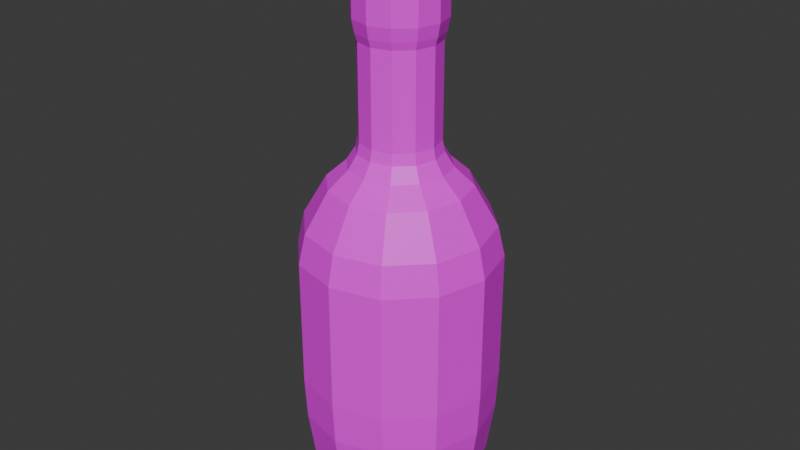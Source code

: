 # Source: skittle.blend  (saved by Blender 4.0.36; exported with 4.5.12 LTS)
import bpy
from mathutils import Matrix  # noqa: F401  (used for matrix-valued properties, if any)

bpy.ops.wm.read_factory_settings(use_empty=True)
scene = bpy.context.scene
scene.name = 'Scene'

# ---- collections
col_collection = bpy.data.collections.new('Collection'); scene.collection.children.link(col_collection)

# ---- images (referenced by path relative to the original .blend; pixels are not part of the script)
import os
ASSET_DIR = os.environ.get("B2B_ASSET_DIR", "")  # directory of the original .blend (textures are referenced by path, not embedded)
HERE = os.path.dirname(os.path.abspath(__file__))  # packed textures are extracted next to this script under _unpacked/

def load_image(name, relpath, width, height, colorspace="sRGB"):
    """Load a texture the original file referenced (path relative to the .blend, or extracted next to this script)."""
    p = next((c for c in (os.path.join(HERE, relpath), os.path.join(ASSET_DIR, relpath)) if relpath and os.path.exists(c)), "")
    if p:
        img = bpy.data.images.load(p, check_existing=True)
        img.name = name
    else:  # same state as the original file: an image datablock whose file is absent (Cycles renders it pink)
        img = bpy.data.images.new(name, width, height)
        img.source = "FILE"
        img.filepath = "//" + (relpath or name)
    img.colorspace_settings.name = colorspace
    return img
img_imphenziapalette02_albedo_png = load_image('ImphenziaPalette02-Albedo.png', 'ImphenziaPalette02-Albedo.png', 1024, 1024, 'sRGB')

# ---- materials (node trees are filled in below, after node groups)
mat_material_001 = bpy.data.materials.new('Material.001')
mat_material_001.use_transparent_shadow = False

# ---- material node trees
mat_material_001.use_nodes = True; mat_material_001.node_tree.nodes.clear()
_N = mat_material_001.node_tree.nodes; _L = mat_material_001.node_tree.links
n0 = _N.new('ShaderNodeBsdfPrincipled'); n0.name = 'Principled BSDF'; n0.location = (10, 300)
n0.inputs[3].default_value = 1.45
n1 = _N.new('ShaderNodeOutputMaterial'); n1.name = 'Material Output'; n1.location = (300, 300)
n2 = _N.new('ShaderNodeTexImage'); n2.name = 'Image Texture'; n2.location = (-376, 93)
n2.image = img_imphenziapalette02_albedo_png
n2.interpolation = 'Closest'
_L.new(n0.outputs[0], n1.inputs[0])
_L.new(n2.outputs[0], n0.inputs[0])
n1.is_active_output = True

# ---- world
world_world = bpy.data.worlds.new('World'); scene.world = world_world
world_world.use_nodes = True; world_world.node_tree.nodes.clear()
_N = world_world.node_tree.nodes; _L = world_world.node_tree.links
n0 = _N.new('ShaderNodeOutputWorld'); n0.name = 'World Output'; n0.location = (300, 300)
n1 = _N.new('ShaderNodeBackground'); n1.name = 'Background'; n1.location = (10, 300)
n1.inputs[0].default_value = (0.05088, 0.05088, 0.05088, 1.0)
_L.new(n1.outputs[0], n0.inputs[0])
n0.is_active_output = True
world_world.color = (0.05088, 0.05088, 0.05088)
world_world.use_sun_shadow = False
world_world.sun_shadow_jitter_overblur = 0.0

# ---- meshes
me_cylinder = bpy.data.meshes.new('Cylinder')
me_cylinder.from_pydata([(0.0, 1.0, -1.0), (-1.271e-09, 1.256, -0.424), (0.5, 0.866, -1.0), (0.6279, 1.088, -0.424), (0.866, 0.5, -1.0), (1.088, 0.6279, -0.424), (1.0, 0.0, -1.0), (1.256, 1.271e-09, -0.424), (0.866, -0.5, -1.0), (1.088, -0.6279, -0.424), (0.5, -0.866, -1.0), (0.6279, -1.088, -0.424), (0.0, -1.0, -1.0), (-1.271e-09, -1.256, -0.424), (-0.5, -0.866, -1.0), (-0.6279, -1.088, -0.424), (-0.866, -0.5, -1.0), (-1.088, -0.6279, -0.424), (-1.0, 0.0, -1.0), (-1.256, 1.271e-09, -0.424), (-0.866, 0.5, -1.0), (-1.088, 0.6279, -0.424), (-0.5, 0.866, -1.0), (-0.6279, 1.088, -0.424), (0.6815, 1.18, 0.3217), (-1.803e-09, 1.363, 0.3217), (1.18, 0.6815, 0.3217), (1.363, 5.317e-10, 0.3217), (1.18, -0.6815, 0.3217), (0.6815, -1.18, 0.3217), (-1.803e-09, -1.363, 0.3217), (-0.6815, -1.18, 0.3217), (-1.18, -0.6815, 0.3217), (-1.363, 5.317e-10, 0.3217), (-1.18, 0.6815, 0.3217), (-0.6815, 1.18, 0.3217), (0.6966, 1.207, 0.9126), (-1.623e-09, 1.393, 0.9126), (1.207, 0.6966, 0.9126), (1.393, 5.435e-10, 0.9126), (1.207, -0.6966, 0.9126), (0.6966, -1.207, 0.9126), (-1.623e-09, -1.393, 0.9126), (-0.6966, -1.207, 0.9126), (-1.207, -0.6966, 0.9126), (-1.393, 5.435e-10, 0.9126), (-1.207, 0.6966, 0.9126), (-0.6966, 1.207, 0.9126), (0.6966, 1.207, 2.726), (-1.623e-09, 1.393, 2.726), (1.207, 0.6966, 2.726), (1.393, 5.435e-10, 2.726), (1.207, -0.6966, 2.726), (0.6966, -1.207, 2.726), (-1.623e-09, -1.393, 2.726), (-0.6966, -1.207, 2.726), (-1.207, -0.6966, 2.726), (-1.393, 5.435e-10, 2.726), (-1.207, 0.6966, 2.726), (-0.6966, 1.207, 2.726), (0.6491, 1.124, 3.148), (-1.578e-10, 1.298, 3.148), (1.124, 0.6491, 3.148), (1.298, 1.184e-09, 3.148), (1.124, -0.6491, 3.148), (0.6491, -1.124, 3.148), (-1.578e-10, -1.298, 3.148), (-0.6491, -1.124, 3.148), (-1.124, -0.6491, 3.148), (-1.298, 1.184e-09, 3.148), (-1.124, 0.6491, 3.148), (-0.6491, 1.124, 3.148), (0.488, 0.8452, 3.707), (-1.872e-08, 0.9759, 3.707), (0.8452, 0.488, 3.707), (0.9759, 3.356e-09, 3.707), (0.8452, -0.488, 3.707), (0.488, -0.8452, 3.707), (-1.872e-08, -0.9759, 3.707), (-0.488, -0.8452, 3.707), (-0.8452, -0.488, 3.707), (-0.9759, 3.356e-09, 3.707), (-0.8452, 0.488, 3.707), (-0.488, 0.8452, 3.707), (0.3523, 0.6102, 3.953), (-1.351e-08, 0.7045, 3.953), (0.6102, 0.3523, 3.953), (0.7045, 2.423e-09, 3.953), (0.6102, -0.3523, 3.953), (0.3523, -0.6102, 3.953), (-1.351e-08, -0.7045, 3.953), (-0.3523, -0.6102, 3.953), (-0.6102, -0.3523, 3.953), (-0.7045, 2.423e-09, 3.953), (-0.6102, 0.3523, 3.953), (-0.3523, 0.6102, 3.953), (0.2896, 0.5016, 4.152), (-1.243e-08, 0.5792, 4.152), (0.5016, 0.2896, 4.152), (0.5792, 1.992e-09, 4.152), (0.5016, -0.2896, 4.152), (0.2896, -0.5016, 4.152), (-1.243e-08, -0.5792, 4.152), (-0.2896, -0.5016, 4.152), (-0.5016, -0.2896, 4.152), (-0.5792, 1.992e-09, 4.152), (-0.5016, 0.2896, 4.152), (-0.2896, 0.5016, 4.152), (0.2742, 0.4749, 4.308), (-1.177e-08, 0.5483, 4.308), (0.4749, 0.2742, 4.308), (0.5483, 1.621e-09, 4.308), (0.4749, -0.2742, 4.308), (0.2742, -0.4749, 4.308), (-1.177e-08, -0.5483, 4.308), (-0.2742, -0.4749, 4.308), (-0.4749, -0.2742, 4.308), (-0.5483, 1.621e-09, 4.308), (-0.4749, 0.2742, 4.308), (-0.2742, 0.4749, 4.308), (0.2742, 0.4749, 5.619), (-1.177e-08, 0.5483, 5.619), (0.4749, 0.2742, 5.619), (0.5483, 1.621e-09, 5.619), (0.4749, -0.2742, 5.619), (0.2742, -0.4749, 5.619), (-1.177e-08, -0.5483, 5.619), (-0.2742, -0.4749, 5.619), (-0.4749, -0.2742, 5.619), (-0.5483, 1.621e-09, 5.619), (-0.4749, 0.2742, 5.619), (-0.2742, 0.4749, 5.619), (0.2907, 0.5036, 5.726), (-1.278e-08, 0.5815, 5.726), (0.5036, 0.2907, 5.726), (0.5815, 1.419e-09, 5.726), (0.5036, -0.2907, 5.726), (0.2907, -0.5036, 5.726), (-1.278e-08, -0.5815, 5.726), (-0.2907, -0.5036, 5.726), (-0.5036, -0.2907, 5.726), (-0.5815, 1.419e-09, 5.726), (-0.5036, 0.2907, 5.726), (-0.2907, 0.5036, 5.726), (0.3082, 0.5339, 5.905), (-5.495e-08, 0.6164, 5.905), (0.5339, 0.3082, 5.905), (0.6164, 1.504e-09, 5.905), (0.5339, -0.3082, 5.905), (0.3082, -0.5339, 5.905), (-5.495e-08, -0.6164, 5.905), (-0.3082, -0.5339, 5.905), (-0.5339, -0.3082, 5.905), (-0.6164, 1.504e-09, 5.905), (-0.5339, 0.3082, 5.905), (-0.3082, 0.5339, 5.905), (0.3082, 0.5339, 6.742), (-5.495e-08, 0.6164, 6.742), (0.5339, 0.3082, 6.742), (0.6164, 1.504e-09, 6.742), (0.5339, -0.3082, 6.742), (0.3082, -0.5339, 6.742), (-5.495e-08, -0.6164, 6.742), (-0.3082, -0.5339, 6.742), (-0.5339, -0.3082, 6.742), (-0.6164, 1.504e-09, 6.742), (-0.5339, 0.3082, 6.742), (-0.3082, 0.5339, 6.742), (0.2815, 0.4875, 6.849), (-5.514e-08, 0.563, 6.849), (0.4875, 0.2815, 6.849), (0.563, 1.373e-09, 6.849), (0.4875, -0.2815, 6.849), (0.2815, -0.4875, 6.849), (-5.514e-08, -0.563, 6.849), (-0.2815, -0.4875, 6.849), (-0.4875, -0.2815, 6.849), (-0.563, 1.373e-09, 6.849), (-0.4875, 0.2815, 6.849), (-0.2815, 0.4875, 6.849), (0.2016, 0.3492, 6.991), (-1.744e-08, 0.4032, 6.991), (0.3492, 0.2016, 6.991), (0.4032, 2.393e-09, 6.991), (0.3492, -0.2016, 6.991), (0.2016, -0.3492, 6.991), (-1.744e-08, -0.4032, 6.991), (-0.2016, -0.3492, 6.991), (-0.3492, -0.2016, 6.991), (-0.4032, 2.393e-09, 6.991), (-0.3492, 0.2016, 6.991), (-0.2016, 0.3492, 6.991), (0.09998, 0.1732, 7.113), (-1.804e-08, 0.2, 7.113), (0.1732, 0.09998, 7.113), (0.2, 2.439e-09, 7.113), (0.1732, -0.09998, 7.113), (0.09998, -0.1732, 7.113), (-1.804e-08, -0.2, 7.113), (-0.09998, -0.1732, 7.113), (-0.1732, -0.09998, 7.113), (-0.2, 2.439e-09, 7.113), (-0.1732, 0.09998, 7.113), (-0.09998, 0.1732, 7.113)], [], [(0, 1, 3, 2), (2, 3, 5, 4), (4, 5, 7, 6), (6, 7, 9, 8), (8, 9, 11, 10), (10, 11, 13, 12), (12, 13, 15, 14), (14, 15, 17, 16), (16, 17, 19, 18), (18, 19, 21, 20), (9, 7, 27, 28), (20, 21, 23, 22), (22, 23, 1, 0), (0, 2, 4, 6, 8, 10, 12, 14, 16, 18, 20, 22), (30, 29, 41, 42), (1, 23, 35, 25), (3, 1, 25, 24), (7, 5, 26, 27), (23, 21, 34, 35), (5, 3, 24, 26), (21, 19, 33, 34), (19, 17, 32, 33), (17, 15, 31, 32), (15, 13, 30, 31), (13, 11, 29, 30), (11, 9, 28, 29), (42, 41, 53, 54), (27, 26, 38, 39), (34, 33, 45, 46), (31, 30, 42, 43), (28, 27, 39, 40), (35, 34, 46, 47), (24, 25, 37, 36), (32, 31, 43, 44), (29, 28, 40, 41), (25, 35, 47, 37), (26, 24, 36, 38), (33, 32, 44, 45), (57, 56, 68, 69), (39, 38, 50, 51), (46, 45, 57, 58), (43, 42, 54, 55), (40, 39, 51, 52), (47, 46, 58, 59), (36, 37, 49, 48), (44, 43, 55, 56), (41, 40, 52, 53), (37, 47, 59, 49), (38, 36, 48, 50), (45, 44, 56, 57), (62, 60, 72, 74), (54, 53, 65, 66), (51, 50, 62, 63), (58, 57, 69, 70), (55, 54, 66, 67), (52, 51, 63, 64), (59, 58, 70, 71), (48, 49, 61, 60), (56, 55, 67, 68), (53, 52, 64, 65), (49, 59, 71, 61), (50, 48, 60, 62), (73, 83, 95, 85), (69, 68, 80, 81), (66, 65, 77, 78), (63, 62, 74, 75), (70, 69, 81, 82), (67, 66, 78, 79), (64, 63, 75, 76), (71, 70, 82, 83), (60, 61, 73, 72), (68, 67, 79, 80), (65, 64, 76, 77), (61, 71, 83, 73), (89, 88, 100, 101), (74, 72, 84, 86), (81, 80, 92, 93), (78, 77, 89, 90), (75, 74, 86, 87), (82, 81, 93, 94), (79, 78, 90, 91), (76, 75, 87, 88), (83, 82, 94, 95), (72, 73, 85, 84), (80, 79, 91, 92), (77, 76, 88, 89), (101, 100, 112, 113), (85, 95, 107, 97), (86, 84, 96, 98), (93, 92, 104, 105), (90, 89, 101, 102), (87, 86, 98, 99), (94, 93, 105, 106), (91, 90, 102, 103), (88, 87, 99, 100), (95, 94, 106, 107), (84, 85, 97, 96), (92, 91, 103, 104), (116, 115, 127, 128), (97, 107, 119, 109), (98, 96, 108, 110), (105, 104, 116, 117), (102, 101, 113, 114), (99, 98, 110, 111), (106, 105, 117, 118), (103, 102, 114, 115), (100, 99, 111, 112), (107, 106, 118, 119), (96, 97, 109, 108), (104, 103, 115, 116), (120, 121, 133, 132), (113, 112, 124, 125), (109, 119, 131, 121), (110, 108, 120, 122), (117, 116, 128, 129), (114, 113, 125, 126), (111, 110, 122, 123), (118, 117, 129, 130), (115, 114, 126, 127), (112, 111, 123, 124), (119, 118, 130, 131), (108, 109, 121, 120), (143, 142, 154, 155), (128, 127, 139, 140), (125, 124, 136, 137), (121, 131, 143, 133), (122, 120, 132, 134), (129, 128, 140, 141), (126, 125, 137, 138), (123, 122, 134, 135), (130, 129, 141, 142), (127, 126, 138, 139), (124, 123, 135, 136), (131, 130, 142, 143), (148, 147, 159, 160), (132, 133, 145, 144), (140, 139, 151, 152), (137, 136, 148, 149), (133, 143, 155, 145), (134, 132, 144, 146), (141, 140, 152, 153), (138, 137, 149, 150), (135, 134, 146, 147), (142, 141, 153, 154), (139, 138, 150, 151), (136, 135, 147, 148), (160, 159, 171, 172), (155, 154, 166, 167), (144, 145, 157, 156), (152, 151, 163, 164), (149, 148, 160, 161), (145, 155, 167, 157), (146, 144, 156, 158), (153, 152, 164, 165), (150, 149, 161, 162), (147, 146, 158, 159), (154, 153, 165, 166), (151, 150, 162, 163), (175, 174, 186, 187), (167, 166, 178, 179), (156, 157, 169, 168), (164, 163, 175, 176), (161, 160, 172, 173), (157, 167, 179, 169), (158, 156, 168, 170), (165, 164, 176, 177), (162, 161, 173, 174), (159, 158, 170, 171), (166, 165, 177, 178), (163, 162, 174, 175), (181, 191, 203, 193), (172, 171, 183, 184), (179, 178, 190, 191), (168, 169, 181, 180), (176, 175, 187, 188), (173, 172, 184, 185), (169, 179, 191, 181), (170, 168, 180, 182), (177, 176, 188, 189), (174, 173, 185, 186), (171, 170, 182, 183), (178, 177, 189, 190), (192, 193, 203, 202, 201, 200, 199, 198, 197, 196, 195, 194), (182, 180, 192, 194), (189, 188, 200, 201), (186, 185, 197, 198), (183, 182, 194, 195), (190, 189, 201, 202), (187, 186, 198, 199), (184, 183, 195, 196), (191, 190, 202, 203), (180, 181, 193, 192), (188, 187, 199, 200), (185, 184, 196, 197)])
_uv = me_cylinder.uv_layers.new(name='UVMap')
_uv.uv.foreach_set('vector', [0.5138, 0.4875, 0.5138, 0.4875, 0.5138, 0.4875, 0.5138, 0.4875, 0.5138, 0.4875, 0.5138, 0.4875, 0.5138, 0.4875, 0.5138, 0.4875, 0.5138, 0.4875, 0.5138, 0.4875, 0.5138, 0.4875, 0.5138, 0.4875, 0.5138, 0.4875, 0.5138, 0.4875, 0.5138, 0.4875, 0.5138, 0.4875, 0.5138, 0.4875, 0.5138, 0.4875, 0.5138, 0.4875, 0.5138, 0.4875, 0.5138, 0.4875, 0.5138, 0.4875, 0.5138, 0.4875, 0.5138, 0.4875, 0.5138, 0.4875, 0.5138, 0.4875, 0.5138, 0.4875, 0.5138, 0.4875, 0.5138, 0.4875, 0.5138, 0.4875, 0.5138, 0.4875, 0.5138, 0.4875, 0.5138, 0.4875, 0.5138, 0.4875, 0.5138, 0.4875, 0.5138, 0.4875, 0.5138, 0.4875, 0.5138, 0.4875, 0.5138, 0.4875, 0.5138, 0.4875, 0.5138, 0.4875, 0.5138, 0.4875, 0.5138, 0.4875, 0.5138, 0.4875, 0.5138, 0.4875, 0.5138, 0.4875, 0.5138, 0.4875, 0.5138, 0.4875, 0.5138, 0.4875, 0.5138, 0.4875, 0.5138, 0.4875, 0.5138, 0.4875, 0.5138, 0.4875, 0.5138, 0.4875, 0.5138, 0.4875, 0.5138, 0.4875, 0.5138, 0.4875, 0.5138, 0.4875, 0.5138, 0.4875, 0.5138, 0.4875, 0.5138, 0.4875, 0.5138, 0.4875, 0.5138, 0.4875, 0.5138, 0.4875, 0.5138, 0.4875, 0.5138, 0.4875, 0.5138, 0.4875, 0.5138, 0.4875, 0.5138, 0.4875, 0.5138, 0.4875, 0.5138, 0.4875, 0.5138, 0.4875, 0.5138, 0.4875, 0.5138, 0.4875, 0.5138, 0.4875, 0.5138, 0.4875, 0.5138, 0.4875, 0.5138, 0.4875, 0.5138, 0.4875, 0.5138, 0.4875, 0.5138, 0.4875, 0.5138, 0.4875, 0.5138, 0.4875, 0.5138, 0.4875, 0.5138, 0.4875, 0.5138, 0.4875, 0.5138, 0.4875, 0.5138, 0.4875, 0.5138, 0.4875, 0.5138, 0.4875, 0.5138, 0.4875, 0.5138, 0.4875, 0.5138, 0.4875, 0.5138, 0.4875, 0.5138, 0.4875, 0.5138, 0.4875, 0.5138, 0.4875, 0.5138, 0.4875, 0.5138, 0.4875, 0.5138, 0.4875, 0.5138, 0.4875, 0.5138, 0.4875, 0.5138, 0.4875, 0.5138, 0.4875, 0.5138, 0.4875, 0.5138, 0.4875, 0.5138, 0.4875, 0.5138, 0.4875, 0.5138, 0.4875, 0.5138, 0.4875, 0.5138, 0.4875, 0.5138, 0.4875, 0.2339, 0.8716, 0.2339, 0.8716, 0.2339, 0.8716, 0.2339, 0.8716, 0.5138, 0.4875, 0.5138, 0.4875, 0.5138, 0.4875, 0.5138, 0.4875, 0.5138, 0.4875, 0.5138, 0.4875, 0.5138, 0.4875, 0.5138, 0.4875, 0.5138, 0.4875, 0.5138, 0.4875, 0.5138, 0.4875, 0.5138, 0.4875, 0.5138, 0.4875, 0.5138, 0.4875, 0.5138, 0.4875, 0.5138, 0.4875, 0.5138, 0.4875, 0.5138, 0.4875, 0.5138, 0.4875, 0.5138, 0.4875, 0.5138, 0.4875, 0.5138, 0.4875, 0.5138, 0.4875, 0.5138, 0.4875, 0.5138, 0.4875, 0.5138, 0.4875, 0.5138, 0.4875, 0.5138, 0.4875, 0.5138, 0.4875, 0.5138, 0.4875, 0.5138, 0.4875, 0.5138, 0.4875, 0.5138, 0.4875, 0.5138, 0.4875, 0.5138, 0.4875, 0.5138, 0.4875, 0.5138, 0.4875, 0.5138, 0.4875, 0.5138, 0.4875, 0.5138, 0.4875, 0.5138, 0.4875, 0.5138, 0.4875, 0.5138, 0.4875, 0.5138, 0.4875, 0.5138, 0.4875, 0.5138, 0.4875, 0.5138, 0.4875, 0.5138, 0.4875, 0.2339, 0.8716, 0.2339, 0.8716, 0.2339, 0.8716, 0.2339, 0.8716, 0.2339, 0.8716, 0.2339, 0.8716, 0.2339, 0.8716, 0.2339, 0.8716, 0.2339, 0.8716, 0.2339, 0.8716, 0.2339, 0.8716, 0.2339, 0.8716, 0.2339, 0.8716, 0.2339, 0.8716, 0.2339, 0.8716, 0.2339, 0.8716, 0.2339, 0.8716, 0.2339, 0.8716, 0.2339, 0.8716, 0.2339, 0.8716, 0.2339, 0.8716, 0.2339, 0.8716, 0.2339, 0.8716, 0.2339, 0.8716, 0.2339, 0.8716, 0.2339, 0.8716, 0.2339, 0.8716, 0.2339, 0.8716, 0.2339, 0.8716, 0.2339, 0.8716, 0.2339, 0.8716, 0.2339, 0.8716, 0.2339, 0.8716, 0.2339, 0.8716, 0.2339, 0.8716, 0.2339, 0.8716, 0.2339, 0.8716, 0.2339, 0.8716, 0.2339, 0.8716, 0.2339, 0.8716, 0.2339, 0.8716, 0.2339, 0.8716, 0.2339, 0.8716, 0.2339, 0.8716, 0.5138, 0.4875, 0.5138, 0.4875, 0.5138, 0.4875, 0.5138, 0.4875, 0.5138, 0.4875, 0.5138, 0.4875, 0.5138, 0.4875, 0.5138, 0.4875, 0.5138, 0.4875, 0.5138, 0.4875, 0.5138, 0.4875, 0.5138, 0.4875, 0.5138, 0.4875, 0.5138, 0.4875, 0.5138, 0.4875, 0.5138, 0.4875, 0.5138, 0.4875, 0.5138, 0.4875, 0.5138, 0.4875, 0.5138, 0.4875, 0.5138, 0.4875, 0.5138, 0.4875, 0.5138, 0.4875, 0.5138, 0.4875, 0.5138, 0.4875, 0.5138, 0.4875, 0.5138, 0.4875, 0.5138, 0.4875, 0.5138, 0.4875, 0.5138, 0.4875, 0.5138, 0.4875, 0.5138, 0.4875, 0.5138, 0.4875, 0.5138, 0.4875, 0.5138, 0.4875, 0.5138, 0.4875, 0.5138, 0.4875, 0.5138, 0.4875, 0.5138, 0.4875, 0.5138, 0.4875, 0.5138, 0.4875, 0.5138, 0.4875, 0.5138, 0.4875, 0.5138, 0.4875, 0.5138, 0.4875, 0.5138, 0.4875, 0.5138, 0.4875, 0.5138, 0.4875, 0.5138, 0.4875, 0.5138, 0.4875, 0.5138, 0.4875, 0.5138, 0.4875, 0.5138, 0.4875, 0.5138, 0.4875, 0.5138, 0.4875, 0.5138, 0.4875, 0.5138, 0.4875, 0.5138, 0.4875, 0.5138, 0.4875, 0.5138, 0.4875, 0.5138, 0.4875, 0.5138, 0.4875, 0.5138, 0.4875, 0.5138, 0.4875, 0.5138, 0.4875, 0.5138, 0.4875, 0.5138, 0.4875, 0.5138, 0.4875, 0.5138, 0.4875, 0.5138, 0.4875, 0.5138, 0.4875, 0.5138, 0.4875, 0.5138, 0.4875, 0.5138, 0.4875, 0.5138, 0.4875, 0.5138, 0.4875, 0.5138, 0.4875, 0.5138, 0.4875, 0.5138, 0.4875, 0.5138, 0.4875, 0.5138, 0.4875, 0.5138, 0.4875, 0.5138, 0.4875, 0.5138, 0.4875, 0.5138, 0.4875, 0.5138, 0.4875, 0.5138, 0.4875, 0.5138, 0.4875, 0.5138, 0.4875, 0.5138, 0.4875, 0.5138, 0.4875, 0.5138, 0.4875, 0.5138, 0.4875, 0.5138, 0.4875, 0.5138, 0.4875, 0.5138, 0.4875, 0.5138, 0.4875, 0.5138, 0.4875, 0.5138, 0.4875, 0.5138, 0.4875, 0.5138, 0.4875, 0.5138, 0.4875, 0.5138, 0.4875, 0.5138, 0.4875, 0.5138, 0.4875, 0.5138, 0.4875, 0.5138, 0.4875, 0.5138, 0.4875, 0.5138, 0.4875, 0.5138, 0.4875, 0.5138, 0.4875, 0.5138, 0.4875, 0.5138, 0.4875, 0.5138, 0.4875, 0.5138, 0.4875, 0.5138, 0.4875, 0.5138, 0.4875, 0.5138, 0.4875, 0.5138, 0.4875, 0.5138, 0.4875, 0.5138, 0.4875, 0.5138, 0.4875, 0.5138, 0.4875, 0.5138, 0.4875, 0.5138, 0.4875, 0.5138, 0.4875, 0.5138, 0.4875, 0.5138, 0.4875, 0.5138, 0.4875, 0.5138, 0.4875, 0.5138, 0.4875, 0.5138, 0.4875, 0.5138, 0.4875, 0.5138, 0.4875, 0.5138, 0.4875, 0.5138, 0.4875, 0.5138, 0.4875, 0.5138, 0.4875, 0.5138, 0.4875, 0.5138, 0.4875, 0.5138, 0.4875, 0.5138, 0.4875, 0.5138, 0.4875, 0.5138, 0.4875, 0.5138, 0.4875, 0.5138, 0.4875, 0.5138, 0.4875, 0.5138, 0.4875, 0.5138, 0.4875, 0.5138, 0.4875, 0.5138, 0.4875, 0.5138, 0.4875, 0.5138, 0.4875, 0.5138, 0.4875, 0.5138, 0.4875, 0.5138, 0.4875, 0.5138, 0.4875, 0.5138, 0.4875, 0.5138, 0.4875, 0.5138, 0.4875, 0.5138, 0.4875, 0.5138, 0.4875, 0.5138, 0.4875, 0.5138, 0.4875, 0.5138, 0.4875, 0.5138, 0.4875, 0.5138, 0.4875, 0.5138, 0.4875, 0.5138, 0.4875, 0.5138, 0.4875, 0.5138, 0.4875, 0.5138, 0.4875, 0.5138, 0.4875, 0.5138, 0.4875, 0.5138, 0.4875, 0.5138, 0.4875, 0.5138, 0.4875, 0.5138, 0.4875, 0.5138, 0.4875, 0.5138, 0.4875, 0.5138, 0.4875, 0.5138, 0.4875, 0.5138, 0.4875, 0.5138, 0.4875, 0.5138, 0.4875, 0.5138, 0.4875, 0.5138, 0.4875, 0.5138, 0.4875, 0.5138, 0.4875, 0.5138, 0.4875, 0.5138, 0.4875, 0.5138, 0.4875, 0.5138, 0.4875, 0.5138, 0.4875, 0.5138, 0.4875, 0.5138, 0.4875, 0.5138, 0.4875, 0.5138, 0.4875, 0.5138, 0.4875, 0.5138, 0.4875, 0.5138, 0.4875, 0.5138, 0.4875, 0.5138, 0.4875, 0.5138, 0.4875, 0.5138, 0.4875, 0.5138, 0.4875, 0.5138, 0.4875, 0.5138, 0.4875, 0.5138, 0.4875, 0.5138, 0.4875, 0.5138, 0.4875, 0.5138, 0.4875, 0.5138, 0.4875, 0.5138, 0.4875, 0.5138, 0.4875, 0.5138, 0.4875, 0.5138, 0.4875, 0.5138, 0.4875, 0.5138, 0.4875, 0.5138, 0.4875, 0.5138, 0.4875, 0.5138, 0.4875, 0.5138, 0.4875, 0.5138, 0.4875, 0.5138, 0.4875, 0.5138, 0.4875, 0.5138, 0.4875, 0.5138, 0.4875, 0.5138, 0.4875, 0.5138, 0.4875, 0.5138, 0.4875, 0.5138, 0.4875, 0.5138, 0.4875, 0.5138, 0.4875, 0.5138, 0.4875, 0.5138, 0.4875, 0.5138, 0.4875, 0.5138, 0.4875, 0.5138, 0.4875, 0.5138, 0.4875, 0.5138, 0.4875, 0.5138, 0.4875, 0.5138, 0.4875, 0.5138, 0.4875, 0.5138, 0.4875, 0.5138, 0.4875, 0.5138, 0.4875, 0.5138, 0.4875, 0.5138, 0.4875, 0.5138, 0.4875, 0.5138, 0.4875, 0.5138, 0.4875, 0.5138, 0.4875, 0.5138, 0.4875, 0.5138, 0.4875, 0.5138, 0.4875, 0.5138, 0.4875, 0.5138, 0.4875, 0.5138, 0.4875, 0.5138, 0.4875, 0.5138, 0.4875, 0.5138, 0.4875, 0.5138, 0.4875, 0.5138, 0.4875, 0.5138, 0.4875, 0.5138, 0.4875, 0.5138, 0.4875, 0.5138, 0.4875, 0.5138, 0.4875, 0.5138, 0.4875, 0.5138, 0.4875, 0.5138, 0.4875, 0.5138, 0.4875, 0.5138, 0.4875, 0.5138, 0.4875, 0.5138, 0.4875, 0.5138, 0.4875, 0.5138, 0.4875, 0.5138, 0.4875, 0.5138, 0.4875, 0.5138, 0.4875, 0.5138, 0.4875, 0.5138, 0.4875, 0.5138, 0.4875, 0.5138, 0.4875, 0.5138, 0.4875, 0.5138, 0.4875, 0.5138, 0.4875, 0.5138, 0.4875, 0.5138, 0.4875, 0.5138, 0.4875, 0.5138, 0.4875, 0.5138, 0.4875, 0.5138, 0.4875, 0.5138, 0.4875, 0.5138, 0.4875, 0.5138, 0.4875, 0.5138, 0.4875, 0.5138, 0.4875, 0.5138, 0.4875, 0.5138, 0.4875, 0.5138, 0.4875, 0.5138, 0.4875, 0.5138, 0.4875, 0.5138, 0.4875, 0.5138, 0.4875, 0.5138, 0.4875, 0.5138, 0.4875, 0.5138, 0.4875, 0.5138, 0.4875, 0.5138, 0.4875, 0.5138, 0.4875, 0.5138, 0.4875, 0.5138, 0.4875, 0.5138, 0.4875, 0.5138, 0.4875, 0.5138, 0.4875, 0.5138, 0.4875, 0.5138, 0.4875, 0.5138, 0.4875, 0.5138, 0.4875, 0.5138, 0.4875, 0.5138, 0.4875, 0.5138, 0.4875, 0.5138, 0.4875, 0.5138, 0.4875, 0.5138, 0.4875, 0.5138, 0.4875, 0.5138, 0.4875, 0.5138, 0.4875, 0.5138, 0.4875, 0.5138, 0.4875, 0.5138, 0.4875, 0.5138, 0.4875, 0.5138, 0.4875, 0.5138, 0.4875, 0.2339, 0.8716, 0.2339, 0.8716, 0.2339, 0.8716, 0.2339, 0.8716, 0.5138, 0.4875, 0.5138, 0.4875, 0.5138, 0.4875, 0.5138, 0.4875, 0.5138, 0.4875, 0.5138, 0.4875, 0.5138, 0.4875, 0.5138, 0.4875, 0.5138, 0.4875, 0.5138, 0.4875, 0.5138, 0.4875, 0.5138, 0.4875, 0.5138, 0.4875, 0.5138, 0.4875, 0.5138, 0.4875, 0.5138, 0.4875, 0.5138, 0.4875, 0.5138, 0.4875, 0.5138, 0.4875, 0.5138, 0.4875, 0.5138, 0.4875, 0.5138, 0.4875, 0.5138, 0.4875, 0.5138, 0.4875, 0.5138, 0.4875, 0.5138, 0.4875, 0.5138, 0.4875, 0.5138, 0.4875, 0.5138, 0.4875, 0.5138, 0.4875, 0.5138, 0.4875, 0.5138, 0.4875, 0.5138, 0.4875, 0.5138, 0.4875, 0.5138, 0.4875, 0.5138, 0.4875, 0.5138, 0.4875, 0.5138, 0.4875, 0.5138, 0.4875, 0.5138, 0.4875, 0.5138, 0.4875, 0.5138, 0.4875, 0.5138, 0.4875, 0.5138, 0.4875, 0.5138, 0.4875, 0.5138, 0.4875, 0.5138, 0.4875, 0.5138, 0.4875, 0.2339, 0.8716, 0.2339, 0.8716, 0.2339, 0.8716, 0.2339, 0.8716, 0.2339, 0.8716, 0.2339, 0.8716, 0.2339, 0.8716, 0.2339, 0.8716, 0.2339, 0.8716, 0.2339, 0.8716, 0.2339, 0.8716, 0.2339, 0.8716, 0.2339, 0.8716, 0.2339, 0.8716, 0.2339, 0.8716, 0.2339, 0.8716, 0.2339, 0.8716, 0.2339, 0.8716, 0.2339, 0.8716, 0.2339, 0.8716, 0.2339, 0.8716, 0.2339, 0.8716, 0.2339, 0.8716, 0.2339, 0.8716, 0.2339, 0.8716, 0.2339, 0.8716, 0.2339, 0.8716, 0.2339, 0.8716, 0.2339, 0.8716, 0.2339, 0.8716, 0.2339, 0.8716, 0.2339, 0.8716, 0.2339, 0.8716, 0.2339, 0.8716, 0.2339, 0.8716, 0.2339, 0.8716, 0.2339, 0.8716, 0.2339, 0.8716, 0.2339, 0.8716, 0.2339, 0.8716, 0.2339, 0.8716, 0.2339, 0.8716, 0.2339, 0.8716, 0.2339, 0.8716, 0.5138, 0.4875, 0.5138, 0.4875, 0.5138, 0.4875, 0.5138, 0.4875, 0.5138, 0.4875, 0.5138, 0.4875, 0.5138, 0.4875, 0.5138, 0.4875, 0.5138, 0.4875, 0.5138, 0.4875, 0.5138, 0.4875, 0.5138, 0.4875, 0.5138, 0.4875, 0.5138, 0.4875, 0.5138, 0.4875, 0.5138, 0.4875, 0.5138, 0.4875, 0.5138, 0.4875, 0.5138, 0.4875, 0.5138, 0.4875, 0.5138, 0.4875, 0.5138, 0.4875, 0.5138, 0.4875, 0.5138, 0.4875, 0.5138, 0.4875, 0.5138, 0.4875, 0.5138, 0.4875, 0.5138, 0.4875, 0.5138, 0.4875, 0.5138, 0.4875, 0.5138, 0.4875, 0.5138, 0.4875, 0.5138, 0.4875, 0.5138, 0.4875, 0.5138, 0.4875, 0.5138, 0.4875, 0.5138, 0.4875, 0.5138, 0.4875, 0.5138, 0.4875, 0.5138, 0.4875, 0.5138, 0.4875, 0.5138, 0.4875, 0.5138, 0.4875, 0.5138, 0.4875, 0.5138, 0.4875, 0.5138, 0.4875, 0.5138, 0.4875, 0.5138, 0.4875, 0.5138, 0.4875, 0.5138, 0.4875, 0.5138, 0.4875, 0.5138, 0.4875, 0.5138, 0.4875, 0.5138, 0.4875, 0.5138, 0.4875, 0.5138, 0.4875, 0.5138, 0.4875, 0.5138, 0.4875, 0.5138, 0.4875, 0.5138, 0.4875, 0.5138, 0.4875, 0.5138, 0.4875, 0.5138, 0.4875, 0.5138, 0.4875, 0.5138, 0.4875, 0.5138, 0.4875, 0.5138, 0.4875, 0.5138, 0.4875, 0.5138, 0.4875, 0.5138, 0.4875, 0.5138, 0.4875, 0.5138, 0.4875, 0.5138, 0.4875, 0.5138, 0.4875, 0.5138, 0.4875, 0.5138, 0.4875, 0.5138, 0.4875, 0.5138, 0.4875, 0.5138, 0.4875, 0.5138, 0.4875, 0.5138, 0.4875, 0.5138, 0.4875, 0.5138, 0.4875, 0.5138, 0.4875, 0.5138, 0.4875, 0.5138, 0.4875, 0.5138, 0.4875, 0.5138, 0.4875, 0.5138, 0.4875, 0.5138, 0.4875, 0.5138, 0.4875, 0.5138, 0.4875, 0.5138, 0.4875, 0.5138, 0.4875, 0.5138, 0.4875, 0.5138, 0.4875, 0.5138, 0.4875, 0.5138, 0.4875, 0.5138, 0.4875, 0.5138, 0.4875, 0.5138, 0.4875, 0.5138, 0.4875, 0.5138, 0.4875, 0.5138, 0.4875, 0.5138, 0.4875, 0.5138, 0.4875, 0.5138, 0.4875, 0.5138, 0.4875, 0.5138, 0.4875, 0.5138, 0.4875, 0.5138, 0.4875, 0.5138, 0.4875, 0.5138, 0.4875, 0.5138, 0.4875, 0.5138, 0.4875, 0.5138, 0.4875, 0.5138, 0.4875, 0.5138, 0.4875, 0.5138, 0.4875, 0.5138, 0.4875, 0.5138, 0.4875, 0.5138, 0.4875, 0.5138, 0.4875, 0.5138, 0.4875, 0.5138, 0.4875, 0.5138, 0.4875, 0.5138, 0.4875, 0.5138, 0.4875, 0.5138, 0.4875, 0.5138, 0.4875, 0.5138, 0.4875, 0.5138, 0.4875, 0.5138, 0.4875, 0.5138, 0.4875, 0.5138, 0.4875, 0.5138, 0.4875, 0.5138, 0.4875, 0.5138, 0.4875, 0.5138, 0.4875, 0.5138, 0.4875, 0.5138, 0.4875, 0.5138, 0.4875, 0.5138, 0.4875, 0.5138, 0.4875, 0.5138, 0.4875, 0.5138, 0.4875, 0.5138, 0.4875, 0.5138, 0.4875, 0.5138, 0.4875, 0.5138, 0.4875, 0.5138, 0.4875, 0.5138, 0.4875])
me_cylinder.materials.append(mat_material_001)
me_cylinder.update()

# ---- objects
ob_skittle = bpy.data.objects.new('Skittle', me_cylinder)

# ---- transforms, parenting, visibility, modifiers, constraints
ob_skittle.location = (0.0, 0.0, 1.0)

# ---- collection membership
col_collection.objects.link(ob_skittle)

# ---- scene / render settings (as saved in the file)
scene.frame_start = 1; scene.frame_end = 250; scene.frame_set(1)
scene.render.engine = 'BLENDER_EEVEE_NEXT'
scene.cycles.sampling_pattern = 'TABULATED_SOBOL'
bpy.context.view_layer.update()

# ---- added for rendering (the .blend has no active camera and no usable light): camera, sun
cam_auto = bpy.data.cameras.new('AutoCamera')
cam_auto.lens = 50.0
cam_auto.sensor_width = 36.0
cam_auto.clip_end = 1000.0
ob_auto_camera = bpy.data.objects.new('AutoCamera', cam_auto)
scene.collection.objects.link(ob_auto_camera)
ob_auto_camera.location = (8.34459, -10.0135, 10.7319)
ob_auto_camera.rotation_euler = (1.09748, -7.21219e-08, 0.694738)
scene.camera = ob_auto_camera
light_auto_sun = bpy.data.lights.new('AutoSun', 'SUN')
light_auto_sun.energy = 3.0
light_auto_sun.angle = 0.0523599
ob_auto_sun = bpy.data.objects.new('AutoSun', light_auto_sun)
scene.collection.objects.link(ob_auto_sun)
ob_auto_sun.rotation_euler = (0.872665, 0.174533, 0.523599)
bpy.context.view_layer.update()
